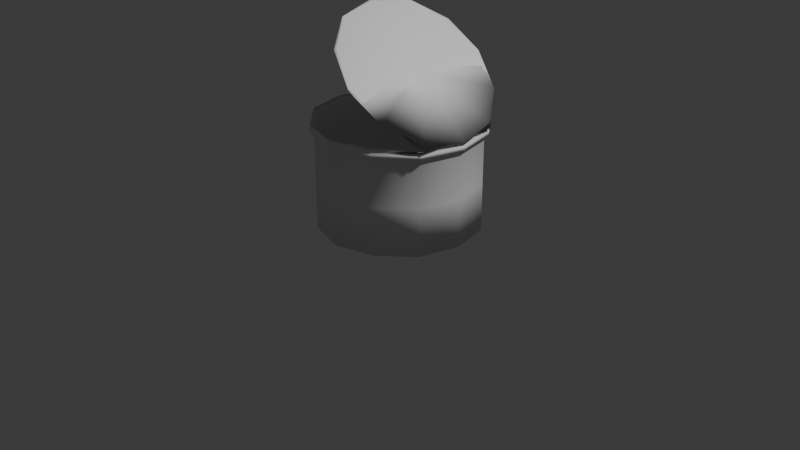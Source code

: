 # Source: tuna_can.blend  (saved by Blender 4.5.90; exported with 4.5.12 LTS)
import bpy
from mathutils import Matrix  # noqa: F401  (used for matrix-valued properties, if any)

bpy.ops.wm.read_factory_settings(use_empty=True)
scene = bpy.context.scene
scene.name = 'Scene'

# ---- collections
col_collection = bpy.data.collections.new('Collection'); scene.collection.children.link(col_collection)

# ---- materials (node trees are filled in below, after node groups)
mat_material = bpy.data.materials.new('Material')
mat_material.alpha_threshold = 0.0
mat_material.roughness = 0.5
mat_material.line_color = (0.0, 0.0, 0.0, 1.0)

# ---- material node trees
mat_material.use_nodes = True; mat_material.node_tree.nodes.clear()
_N = mat_material.node_tree.nodes; _L = mat_material.node_tree.links
n0 = _N.new('ShaderNodeOutputMaterial'); n0.name = 'Material Output'; n0.location = (200, 100)
n1 = _N.new('ShaderNodeBsdfPrincipled'); n1.name = 'Principled BSDF'; n1.location = (-200, 100)
n1.inputs[3].default_value = 1.45
_L.new(n1.outputs[0], n0.inputs[0])
n0.is_active_output = True

# ---- world
world_world = bpy.data.worlds.new('World'); scene.world = world_world
world_world.use_nodes = True; world_world.node_tree.nodes.clear()
_N = world_world.node_tree.nodes; _L = world_world.node_tree.links
n0 = _N.new('ShaderNodeOutputWorld'); n0.name = 'World Output'; n0.location = (200, 100)
n1 = _N.new('ShaderNodeBackground'); n1.name = 'Background'; n1.location = (-200, 100)
n1.inputs[0].default_value = (0.05088, 0.05088, 0.05088, 1.0)
_L.new(n1.outputs[0], n0.inputs[0])
n0.is_active_output = True
world_world.color = (0.05088, 0.05088, 0.05088)
world_world.sun_shadow_jitter_overblur = 0.0

# ---- cameras
cam_camera = bpy.data.cameras.new('Camera')
cam_camera.clip_end = 100.0
cam_camera.ortho_scale = 7.314

# ---- lights
light_light = bpy.data.lights.new('Light', 'POINT')
light_light.energy = 1000.0
light_light.shadow_soft_size = 0.1

# ---- meshes
me_cube = bpy.data.meshes.new('Cube')
me_cube.from_pydata([(0.0, 1.0, 0.0), (-0.866, 0.5, 0.0), (-0.866, -0.5, 0.0), (0.0, -1.0, 0.0), (0.866, -0.5, 0.0), (0.866, 0.5, 0.0), (0.0, 1.0, 1.0), (-0.866, 0.5, 1.0), (-0.866, -0.5, 1.0), (0.0, -1.0, 1.0), (0.866, -0.5, 1.0), (0.866, 0.5, 1.0), (0.0, 1.039, 1.0), (-0.9, 0.5196, 1.0), (-0.9, -0.5196, 1.0), (0.0, -1.039, 1.0), (0.9, -0.5196, 1.0), (0.9, 0.5196, 1.0), (0.0, 1.039, 1.1), (-0.9, 0.5196, 1.1), (-0.9, -0.5196, 1.1), (0.0, -1.039, 1.1), (0.8024, -0.4529, 1.1), (0.8024, 0.431, 1.1), (0.9182, -0.5301, 1.05), (0.9182, 0.5301, 1.05), (-0.9182, -0.5301, 1.05), (0.0, -1.06, 1.05), (0.0, 1.06, 1.05), (-0.9182, 0.5301, 1.05), (-1.73e-16, 0.9841, 0.02091), (-0.8523, 0.4921, 0.02091), (-0.8523, -0.4921, 0.02091), (-1.73e-16, -0.9841, 0.02091), (0.8523, -0.4921, 0.02091), (0.8523, 0.4921, 0.02091), (0.8591, 0.496, 0.9998), (0.0, 0.992, 0.9998), (0.0, -0.992, 0.9998), (0.8591, -0.496, 0.9998), (-0.8591, 0.496, 0.9998), (-0.8591, -0.496, 0.9998), (0.2381, -1.015, 1.643), (-0.4057, -0.5376, 2.204), (-0.4057, 0.5016, 2.204), (0.2411, 1.009, 1.643), (0.2528, 1.009, 1.657), (-0.3941, 0.5016, 2.218), (-0.3941, -0.5376, 2.218), (0.2497, -1.015, 1.657), (0.9084, 0.52, 1.056), (0.9084, -0.5193, 1.056)], [], [(5, 4, 10, 11), (3, 2, 8, 9), (1, 0, 6, 7), (0, 5, 11, 6), (4, 3, 9, 10), (2, 1, 7, 8), (7, 6, 12, 13), (6, 11, 17, 12), (10, 9, 15, 16), (8, 7, 13, 14), (11, 10, 16, 17), (9, 8, 14, 15), (25, 24, 22, 23), (27, 26, 20, 21), (29, 28, 18, 19), (28, 25, 23, 18), (24, 27, 21, 22), (26, 29, 19, 20), (14, 13, 29, 26), (16, 15, 27, 24), (12, 17, 25, 28), (13, 12, 28, 29), (15, 14, 26, 27), (17, 16, 24, 25), (37, 36, 35, 30), (39, 38, 33, 34), (41, 40, 31, 32), (36, 39, 34, 35), (38, 41, 32, 33), (40, 37, 30, 31), (19, 18, 37, 40), (21, 20, 41, 38), (23, 22, 39, 36), (20, 19, 40, 41), (22, 21, 38, 39), (18, 23, 36, 37), (31, 30, 35, 34, 33, 32), (1, 2, 3, 4, 5, 0), (44, 45, 50, 51, 42, 43), (46, 23, 50, 45), (49, 48, 43, 42), (47, 46, 45, 44), (23, 22, 51, 50), (48, 47, 44, 43), (22, 49, 42, 51), (23, 46, 47, 48, 49, 22)])
me_cube.polygons.foreach_set('use_smooth', [True] * 46)
_k = {(0, 1): 1.0, (1, 2): 1.0, (2, 3): 1.0, (3, 4): 1.0, (4, 5): 1.0, (0, 5): 1.0, (6, 7): 0.91836, (7, 8): 0.91836, (8, 9): 0.91836, (9, 10): 0.91836, (10, 11): 0.91836, (6, 11): 0.91836, (4, 10): 0.13, (5, 11): 0.13, (2, 8): 0.13, (3, 9): 0.13, (0, 6): 0.13, (1, 7): 0.12507, (12, 13): 1.0, (13, 14): 1.0, (14, 15): 1.0, (15, 16): 1.0, (16, 17): 1.0, (12, 17): 1.0, (18, 19): 0.95832, (19, 20): 0.95832, (20, 21): 0.95832, (21, 22): 0.95832, (18, 23): 0.95832, (22, 24): 0.13, (17, 25): 0.13, (20, 26): 0.13, (15, 27): 0.13, (18, 28): 0.13, (13, 29): 0.13, (16, 24): 0.13, (23, 25): 0.13, (14, 26): 0.13, (21, 27): 0.13, (12, 28): 0.13, (19, 29): 0.13, (26, 29): 0.72038, (24, 27): 0.72038, (25, 28): 0.72038, (28, 29): 0.72038, (26, 27): 0.72038, (24, 25): 0.72038, (45, 50): 1.0, (42, 43): 1.0, (43, 44): 1.0, (42, 51): 1.0, (22, 49): 0.80391, (46, 47): 0.80391, (47, 48): 0.80391, (48, 49): 0.80391, (44, 45): 1.0, (23, 46): 0.80391, (50, 51): 1.0}
me_cube.attributes.new('crease_edge', 'FLOAT', 'EDGE').data.foreach_set('value', [_k.get((min(e.vertices), max(e.vertices)), 0.0) for e in me_cube.edges])
_uv = me_cube.uv_layers.new(name='UVMap')
_uv.uv.foreach_set('vector', [0.0, 0.0, 0.0, 0.0, 0.0, 0.0, 0.0, 0.0, 0.0, 0.0, 0.0, 0.0, 0.0, 0.0, 0.0, 0.0, 0.0, 0.0, 0.0, 0.0, 0.0, 0.0, 0.0, 0.0, 0.0, 0.0, 0.0, 0.0, 0.0, 0.0, 0.0, 0.0, 0.0, 0.0, 0.0, 0.0, 0.0, 0.0, 0.0, 0.0, 0.0, 0.0, 0.0, 0.0, 0.0, 0.0, 0.0, 0.0, 0.0, 0.0, 0.0, 0.0, 0.0, 0.0, 0.0, 0.0, 0.0, 0.0, 0.0, 0.0, 0.0, 0.0, 0.0, 0.0, 0.0, 0.0, 0.0, 0.0, 0.0, 0.0, 0.0, 0.0, 0.0, 0.0, 0.0, 0.0, 0.0, 0.0, 0.0, 0.0, 0.0, 0.0, 0.0, 0.0, 0.0, 0.0, 0.0, 0.0, 0.0, 0.0, 0.0, 0.0, 0.0, 0.0, 0.0, 0.0, 0.0, 0.0, 0.0, 0.0, 0.0, 0.0, 0.0, 0.0, 0.0, 0.0, 0.0, 0.0, 0.0, 0.0, 0.0, 0.0, 0.0, 0.0, 0.0, 0.0, 0.0, 0.0, 0.0, 0.0, 0.0, 0.0, 0.0, 0.0, 0.0, 0.0, 0.0, 0.0, 0.0, 0.0, 0.0, 0.0, 0.0, 0.0, 0.0, 0.0, 0.0, 0.0, 0.0, 0.0, 0.0, 0.0, 0.0, 0.0, 0.0, 0.0, 0.0, 0.0, 0.0, 0.0, 0.0, 0.0, 0.0, 0.0, 0.0, 0.0, 0.0, 0.0, 0.0, 0.0, 0.0, 0.0, 0.0, 0.0, 0.0, 0.0, 0.0, 0.0, 0.0, 0.0, 0.0, 0.0, 0.0, 0.0, 0.0, 0.0, 0.0, 0.0, 0.0, 0.0, 0.0, 0.0, 0.0, 0.0, 0.0, 0.0, 0.0, 0.0, 0.0, 0.0, 0.0, 0.0, 0.0, 0.0, 0.0, 0.0, 0.0, 0.0, 0.0, 0.0, 0.0, 0.0, 0.0, 0.0, 0.0, 0.0, 0.0, 0.0, 0.0, 0.0, 0.0, 0.0, 0.0, 0.0, 0.0, 0.0, 0.0, 0.0, 0.0, 0.0, 0.0, 0.0, 0.0, 0.0, 0.0, 0.0, 0.0, 0.0, 0.0, 0.0, 0.0, 0.0, 0.0, 0.0, 0.0, 0.0, 0.0, 0.0, 0.0, 0.0, 0.0, 0.0, 0.0, 0.0, 0.0, 0.0, 0.0, 0.0, 0.0, 0.0, 0.0, 0.0, 0.0, 0.0, 0.0, 0.0, 0.0, 0.0, 0.0, 0.0, 0.0, 0.0, 0.0, 0.0, 0.0, 0.0, 0.0, 0.0, 0.0, 0.0, 0.0, 0.0, 0.0, 0.0, 0.0, 0.0, 0.0, 0.0, 0.0, 0.0, 0.0, 0.0, 0.0, 0.0, 0.0, 0.0, 0.0, 0.0, 0.0, 0.0, 0.0, 0.0, 0.0, 0.0, 0.0, 0.0, 0.0, 0.0, 0.0, 0.0, 0.0, 0.0, 0.0, 0.0, 0.0, 0.0, 0.0, 0.0, 0.0, 0.0, 0.0, 0.0, 0.0, 0.0, 0.0, 0.0, 0.0, 0.0, 0.0, 0.0, 0.0, 0.0, 0.0, 0.0, 0.0, 0.0, 0.0, 0.0, 0.0, 0.0, 0.0, 0.0, 0.0, 0.0, 0.0, 0.0, 0.0, 0.0, 0.0, 0.0, 0.0, 0.0, 0.0, 0.0, 0.0, 0.0, 0.0, 0.0, 0.0, 0.0, 0.0, 0.0, 0.0, 0.0, 0.0, 0.0, 0.0, 0.0, 0.0, 0.0, 0.0, 0.0, 0.0, 0.0, 0.0, 0.0, 0.0, 0.0, 0.0, 0.0, 0.0, 0.0, 0.0, 0.0, 0.0, 0.0, 0.0, 0.0, 0.0, 0.0, 0.0, 0.0, 0.0, 0.0])
me_cube.materials.append(mat_material)
me_cube.use_mirror_vertex_groups = False
me_cube.update()

# ---- objects
ob_cube = bpy.data.objects.new('Cube', me_cube)
ob_light = bpy.data.objects.new('Light', light_light)
ob_camera = bpy.data.objects.new('Camera', cam_camera)

# ---- transforms, parenting, visibility, modifiers, constraints
ob_cube.location = (0.0, 0.0, 0.0)
ob_cube.lock_rotations_4d = False
ob_cube.empty_display_type = 'ARROWS'
ob_cube.lineart.crease_threshold = 0.0
_m = ob_cube.modifiers.new('Subdivision', 'SUBSURF')
_m.levels = 2
_m.render_levels = 1
ob_light.location = (4.076, 1.005, 5.904)
ob_light.rotation_euler = (0.6503, 0.05522, 1.866)
ob_light.lock_rotations_4d = False
ob_light.empty_display_type = 'ARROWS'
ob_light.color = (0.0, 0.0, 0.0, 0.0)
ob_light.lineart.crease_threshold = 0.0
ob_camera.location = (7.359, -6.926, 4.958)
ob_camera.rotation_euler = (1.109, 0.0, 0.8149)
ob_camera.lock_rotations_4d = False
ob_camera.empty_display_type = 'ARROWS'
ob_camera.color = (0.0, 0.0, 0.0, 0.0)
ob_camera.display_type = 'WIRE'
ob_camera.lineart.crease_threshold = 0.0

# ---- collection membership
col_collection.objects.link(ob_cube)
col_collection.objects.link(ob_light)
col_collection.objects.link(ob_camera)

# ---- scene / render settings (as saved in the file)
scene.camera = ob_camera
scene.frame_start = 1; scene.frame_end = 250; scene.frame_set(2)
scene.render.engine = 'BLENDER_EEVEE_NEXT'
bpy.context.view_layer.update()
